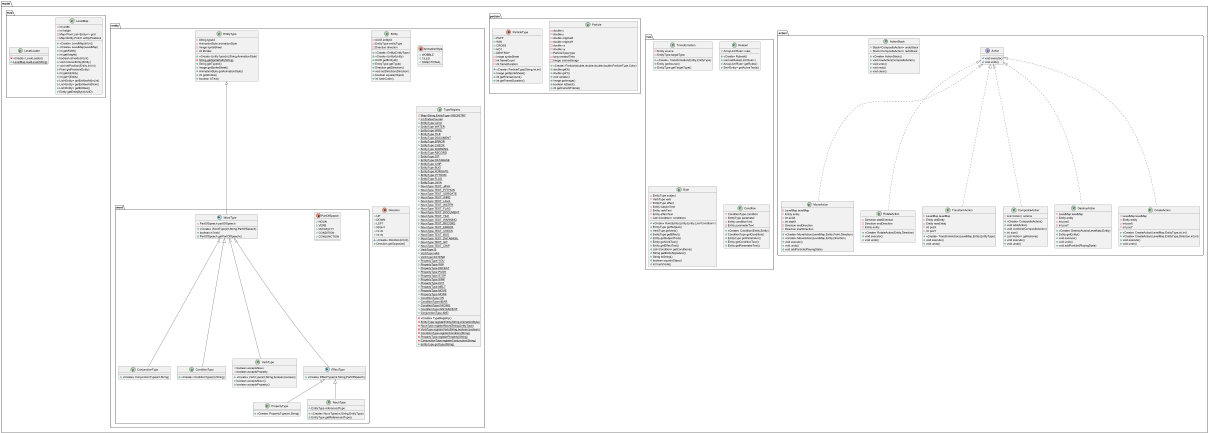

The diagram above was rendered by PlantUML. Its source (embedded in the PNG):
@startuml
interface model.action.Action {
~ void execute()
~ void undo()
}

class model.action.MoveAction {
- LevelMap levelMap
- Entity entity
- int endX
- int startX
- Direction endDirection
- Direction startDirection
+ <<Create>> MoveAction(LevelMap,Entity,Point,Direction)
+ <<Create>> MoveAction(LevelMap,Entity,Direction)
+ void execute()
+ void undo()
+ void addParticle(PlayingState)
}


class model.action.RotateAction {
- Direction startDirection
- Direction endDirection
- Entity entity
+ <<Create>> RotateAction(Entity,Direction)
+ void execute()
+ void undo()
}


class model.action.TransformAction {
- LevelMap levelMap
- Entity oldEntity
- Entity newEntity
- int posX
- int posY
+ <<Create>> TransformAction(LevelMap,Entity,EntityType)
+ void execute()
+ void undo()
}


class model.rule.Transformation {
- Entity source
- EntityType targetType
+ <<Create>> Transformation(Entity,EntityType)
+ Entity getSource()
+ EntityType getTargetType()
}


class model.particle.Particle {
- double x
- double y
- double originalX
- double originalY
- double vx
- double vy
- ParticleType type
- long createdTime
- Image coloredImage
+ <<Create>> Particle(double,double,double,double,ParticleType,Color)
+ double getX()
+ double getY()
+ void update()
+ Image getImage()
+ boolean isDead()
+ int getCurrentFrame()
}


class model.rule.Ruleset {
- ArrayList<Rule> rules
+ <<Create>> Ruleset()
+ void setRules(List<Rule>)
+ ArrayList<Rule> getRules()
+ Set<Entity> getActiveTexts()
}


class model.entity.word.ConjunctionType {
+ <<Create>> ConjunctionType(int,String)
}

class model.entity.word.ConditionType {
+ <<Create>> ConditionType(int,String)
}

class model.rule.Rule {
- EntityType subject
- VerbType verb
- EntityType effect
- Entity subjectText
- Entity verbText
- Entity effectText
- List<Condition> conditions
+ <<Create>> Rule(Entity,Entity,Entity,List<Condition>)
+ EntityType getSubject()
+ VerbType getVerb()
+ EntityType getEffect()
+ Entity getSubjectText()
+ Entity getVerbText()
+ Entity getEffectText()
+ List<Condition> getConditions()
+ String getEntitySignature()
+ String toString()
+ boolean equals(Object)
+ int hashCode()
}


class model.action.CompositeAction {
- List<Action> actions
+ <<Create>> CompositeAction()
+ void add(Action)
+ void combine(CompositeAction)
+ int size()
+ List<Action> getActions()
+ void execute()
+ void undo()
}


class model.action.ActionStack {
~ Stack<CompositeAction> undoStack
~ Stack<CompositeAction> redoStack
+ <<Create>> ActionStack()
+ void newAction(CompositeAction)
+ void undo()
+ void redo()
+ void clear()
}


class model.rule.Condition {
- ConditionType condition
- EntityType parameter
- Entity conditionText
- Entity parameterText
+ <<Create>> Condition(Entity,Entity)
+ ConditionType getCondition()
+ EntityType getParameter()
+ Entity getConditionText()
+ Entity getParameterText()
}


class model.entity.word.PropertyType {
+ <<Create>> PropertyType(int,String)
}

enum model.particle.ParticleType {
+  PUFF
+  WIN
+  CROSS
+  HOT
+  DESTROY
- Image spriteSheet
- int frameCount
- int frameDuration
~ <<Create>> ParticleType(String,int,int)
+ Image getSpriteSheet()
+ int getFrameCount()
+ int getFrameDuration()
}


class model.map.LevelMap {
- int width
- int height
- Map<Point,List<Entity>> grid
- Map<Entity,Point> entityPositions
+ <<Create>> LevelMap(int,int)
+ <<Create>> LevelMap(LevelMap)
+ int getWidth()
+ int getHeight()
+ boolean isInside(int,int)
+ void removeEntity(Entity)
+ void setPosition(Entity,int,int)
+ Point getPosition(Entity)
+ int getX(Entity)
+ int getY(Entity)
+ List<Entity> getEntitiesAt(int,int)
+ List<Entity> getEntitiesAt(Point)
+ List<Entity> getEntities()
+ Entity getEntityById(UUID)
}


enum model.entity.word.PartOfSpeech {
+  NOUN
+  VERB
+  PROPERTY
+  CONDITION
+  CONJUNCTION
}

abstract class model.entity.word.WordType {
- PartOfSpeech partOfSpeech
+ <<Create>> WordType(int,String,PartOfSpeech)
+ boolean isText()
+ PartOfSpeech getPartOfSpeech()
}


class model.entity.Entity {
- UUID entityId
- EntityType entityType
- Direction direction
+ <<Create>> Entity(EntityType)
+ <<Create>> Entity(Entity)
+ UUID getEntityId()
+ EntityType getType()
+ Direction getDirection()
+ void setDirection(Direction)
+ boolean equals(Object)
+ int hashCode()
}


class model.entity.word.NounType {
~ EntityType referencedType
+ <<Create>> NounType(int,String,EntityType)
+ EntityType getReferencedType()
}


class model.entity.word.VerbType {
- boolean acceptsNoun
- boolean acceptsProperty
+ <<Create>> VerbType(int,String,boolean,boolean)
+ boolean acceptsNoun()
+ boolean acceptsProperty()
}


class model.action.DestroyAction {
- LevelMap levelMap
- Entity entity
- int posX
- int posY
+ <<Create>> DestroyAction(LevelMap,Entity)
+ Entity getEntity()
+ void execute()
+ void undo()
+ void addParticle(PlayingState)
}


class model.map.LevelLoader {
- <<Create>> LevelLoader()
+ {static} LevelMap loadLevel(String)
}

enum model.entity.AnimationStyle {
+  WOBBLE
+  TILED
+  DIRECTIONAL
}

enum model.entity.Direction {
+  UP
+  DOWN
+  LEFT
+  RIGHT
+ int dx
+ int dy
~ <<Create>> Direction(int,int)
+ Direction getOpposite()
}


class model.action.CreateAction {
- LevelMap levelMap
- Entity entity
- int posX
- int posY
+ <<Create>> CreateAction(LevelMap,EntityType,int,int)
+ <<Create>> CreateAction(LevelMap,EntityType,Direction,int,int)
+ void execute()
+ void undo()
}


abstract class model.entity.word.EffectType {
+ <<Create>> EffectType(int,String,PartOfSpeech)
}

class model.entity.EntityType {
- String typeId
- AnimationStyle animationStyle
- Image spriteSheet
- int ZIndex
+ <<Create>> EntityType(int,String,AnimationStyle)
- {static} String getSpritePath(String)
+ String getTypeId()
+ Image getSpriteSheet()
+ AnimationStyle getAnimationStyle()
+ int getZIndex()
+ boolean isText()
}


class model.entity.TypeRegistry {
- {static} Map<String,EntityType> REGISTRY
- {static} int ZIndexCounter
+ {static} EntityType LAVA
+ {static} EntityType WATER
+ {static} EntityType WIRE
+ {static} EntityType TILE
+ {static} EntityType DOCUMENT
+ {static} EntityType ERROR
+ {static} EntityType CHECK
+ {static} EntityType WARNING
+ {static} EntityType RECORD
+ {static} EntityType GIT
+ {static} EntityType DATABASE
+ {static} EntityType CHIP
+ {static} EntityType BUG
+ {static} EntityType XORGATE
+ {static} EntityType PYTHON
+ {static} EntityType FLAG
+ {static} EntityType JAVA
+ {static} NounType TEXT_JAVA
+ {static} NounType TEXT_PYTHON
+ {static} NounType TEXT_XORGATE
+ {static} NounType TEXT_WIRE
+ {static} NounType TEXT_LAVA
+ {static} NounType TEXT_WATER
+ {static} NounType TEXT_FLAG
+ {static} NounType TEXT_DOCUMENT
+ {static} NounType TEXT_TILE
+ {static} NounType TEXT_WARNING
+ {static} NounType TEXT_RECORD
+ {static} NounType TEXT_ERROR
+ {static} NounType TEXT_CHECK
+ {static} NounType TEXT_BUG
+ {static} NounType TEXT_DATABASE
+ {static} NounType TEXT_GIT
+ {static} NounType TEXT_CHIP
+ {static} VerbType IS
+ {static} VerbType HAS
+ {static} VerbType EXTEND
+ {static} PropertyType YOU
+ {static} PropertyType WIN
+ {static} PropertyType DEFEAT
+ {static} PropertyType PUSH
+ {static} PropertyType STOP
+ {static} PropertyType SINK
+ {static} PropertyType HOT
+ {static} PropertyType MELT
+ {static} PropertyType MOVE
+ {static} PropertyType MORE
+ {static} ConditionType ON
+ {static} ConditionType NEAR
+ {static} ConditionType FACING
+ {static} ConditionType INSTANCEOF
+ {static} ConjunctionType AND
- <<Create>> TypeRegistry()
- {static} EntityType registerEntity(String,AnimationStyle)
- {static} NounType registerNoun(String,EntityType)
- {static} VerbType registerVerb(String,boolean,boolean)
- {static} ConditionType registerCondition(String)
- {static} PropertyType registerProperty(String)
- {static} ConjunctionType registerConjunction(String)
+ {static} EntityType getType(String)
}




model.action.Action <|.. model.action.MoveAction
model.action.Action <|.. model.action.RotateAction
model.action.Action <|.. model.action.TransformAction
model.entity.word.WordType <|-- model.entity.word.ConjunctionType
model.entity.word.WordType <|-- model.entity.word.ConditionType
model.action.Action <|.. model.action.CompositeAction
model.entity.word.EffectType <|-- model.entity.word.PropertyType
model.entity.EntityType <|-- model.entity.word.WordType
model.entity.word.EffectType <|-- model.entity.word.NounType
model.entity.word.WordType <|-- model.entity.word.VerbType
model.action.Action <|.. model.action.DestroyAction
model.action.Action <|.. model.action.CreateAction
model.entity.word.WordType <|-- model.entity.word.EffectType
@enduml